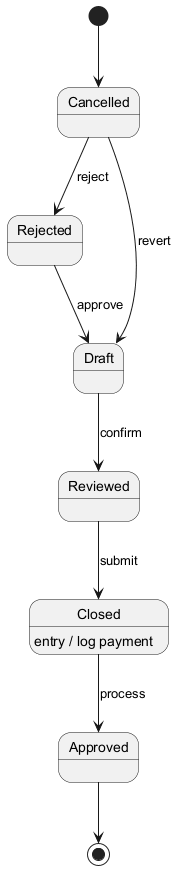

The diagram above was rendered by PlantUML. Its source (embedded in the PNG):
@startuml
skinparam backgroundColor #FFFFFF
skinparam classBackgroundColor #E8F4FA
skinparam classBorderColor #2C7DA0
[*] --> Cancelled
Cancelled --> Rejected : reject
Rejected --> Draft : approve
Draft --> Reviewed : confirm
Reviewed --> Closed : submit
Closed --> Approved : process
Closed : entry / log payment
Cancelled --> Draft : revert
Approved --> [*]
@enduml